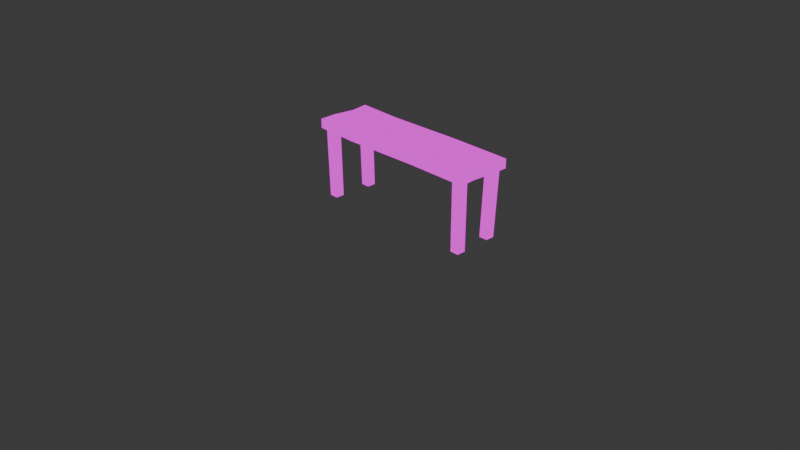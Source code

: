 # Source: TableReady.blend  (saved by Blender 5.1.30; exported with 4.5.12 LTS)
import bpy
from mathutils import Matrix  # noqa: F401  (used for matrix-valued properties, if any)

bpy.ops.wm.read_factory_settings(use_empty=True)
scene = bpy.context.scene
scene.name = 'Scene'

# ---- collections
col_collection = bpy.data.collections.new('Collection'); scene.collection.children.link(col_collection)

# ---- images (referenced by path relative to the original .blend; pixels are not part of the script)
import os
ASSET_DIR = os.environ.get("B2B_ASSET_DIR", "")  # directory of the original .blend (textures are referenced by path, not embedded)
HERE = os.path.dirname(os.path.abspath(__file__))  # packed textures are extracted next to this script under _unpacked/

def load_image(name, relpath, width, height, colorspace="sRGB"):
    """Load a texture the original file referenced (path relative to the .blend, or extracted next to this script)."""
    p = next((c for c in (os.path.join(HERE, relpath), os.path.join(ASSET_DIR, relpath)) if relpath and os.path.exists(c)), "")
    if p:
        img = bpy.data.images.load(p, check_existing=True)
        img.name = name
    else:  # same state as the original file: an image datablock whose file is absent (Cycles renders it pink)
        img = bpy.data.images.new(name, width, height)
        img.source = "FILE"
        img.filepath = "//" + (relpath or name)
    img.colorspace_settings.name = colorspace
    return img
img_tabl1epix_png = load_image('tabl1epix.png', 'tabl1epix.png', 1024, 1024, 'sRGB')

# ---- materials (node trees are filled in below, after node groups)
mat_table = bpy.data.materials.new('table')

# ---- material node trees
mat_table.use_nodes = True; mat_table.node_tree.nodes.clear()
_N = mat_table.node_tree.nodes; _L = mat_table.node_tree.links
n0 = _N.new('ShaderNodeOutputMaterial'); n0.name = 'Material Output'; n0.location = (200, 100)
n1 = _N.new('ShaderNodeTexImage'); n1.name = 'Image Texture'; n1.location = (-198, 94)
n1.image = img_tabl1epix_png
n1.interpolation = 'Closest'
_L.new(n1.outputs[0], n0.inputs[0])
n0.is_active_output = True

# ---- world
world_world = bpy.data.worlds.new('World'); scene.world = world_world
world_world.use_nodes = True; world_world.node_tree.nodes.clear()
_N = world_world.node_tree.nodes; _L = world_world.node_tree.links
n0 = _N.new('ShaderNodeOutputWorld'); n0.name = 'World Output'; n0.location = (200, 100)
n1 = _N.new('ShaderNodeBackground'); n1.name = 'Background'; n1.location = (-200, 100)
n1.inputs[0].default_value = (0.05088, 0.05088, 0.05088, 1.0)
_L.new(n1.outputs[0], n0.inputs[0])
n0.is_active_output = True
world_world.color = (0.05088, 0.05088, 0.05088)
world_world.sun_shadow_jitter_overblur = 0.0

# ---- cameras
cam_camera = bpy.data.cameras.new('Camera')
cam_camera.clip_end = 100.0
cam_camera.ortho_scale = 7.314

# ---- lights
light_light = bpy.data.lights.new('Light', 'POINT')
light_light.energy = 1000.0
light_light.shadow_soft_size = 0.1

# ---- meshes
me_cube_002 = bpy.data.meshes.new('Cube.002')
me_cube_002.from_pydata([(-0.9148, -0.1315, 0.0), (-0.9346, -0.1422, 0.7498), (-0.9148, -0.03542, 0.0), (-0.9346, -0.0422, 0.7498), (-0.8188, -0.1315, 0.0), (-0.8346, -0.1422, 0.7498), (-0.8188, -0.03542, 0.0), (-0.8346, -0.0422, 0.7498), (0.854, -0.1315, 0.0), (0.8654, -0.1422, 0.7498), (0.854, -0.03542, 0.0), (0.8654, -0.0422, 0.7498), (0.9501, -0.1315, 0.0), (0.9654, -0.1422, 0.7498), (0.9501, -0.03542, 0.0), (0.9654, -0.0422, 0.7498), (-0.8971, 0.295, 0.0), (-0.9346, 0.3018, 0.7498), (-0.8971, 0.3911, 0.0), (-0.9346, 0.4018, 0.7498), (-0.8011, 0.295, 0.0), (-0.8346, 0.3018, 0.7498), (-0.8011, 0.3911, 0.0), (-0.8346, 0.4018, 0.7498), (0.8319, 0.295, 0.0), (0.8654, 0.3018, 0.7498), (0.8319, 0.3911, 0.0), (0.8654, 0.4018, 0.7498), (0.9279, 0.295, 0.0), (0.9654, 0.3018, 0.7498), (0.9279, 0.3911, 0.0), (0.9654, 0.4018, 0.7498), (1.016, 0.429, 0.7498), (1.016, 0.429, 0.8502), (1.016, -0.171, 0.7498), (1.016, -0.171, 0.8502), (-0.984, 0.429, 0.7498), (-0.984, 0.429, 0.8502), (-0.984, -0.171, 0.7498), (-0.984, -0.171, 0.8502), (-0.9544, 0.2393, 0.8502), (1.016, 0.2393, 0.7498), (-0.9544, 0.2393, 0.7498), (1.016, 0.2393, 0.8502), (-0.9895, 0.004699, 0.8502), (0.9989, 0.004699, 0.7498), (-0.9895, 0.004699, 0.7498), (0.9989, 0.004699, 0.8502), (-0.4907, 0.4113, 0.8502), (-0.4907, -0.1887, 0.7498), (-0.4907, -0.1887, 0.8502), (-0.4907, 0.4113, 0.7498), (-0.4684, 0.2216, 0.8502), (-0.4684, 0.2216, 0.7498), (-0.4948, -0.01298, 0.8502), (-0.4948, -0.01298, 0.7498), (0.3313, -0.1657, 0.8502), (0.3313, 0.4343, 0.7498), (0.3414, 0.2446, 0.7498), (0.3294, 0.009957, 0.7498), (0.3313, 0.4343, 0.8502), (0.3313, -0.1657, 0.7498), (0.3414, 0.2446, 0.8502), (0.3294, 0.009957, 0.8502)], [], [(0, 1, 3, 2), (2, 3, 7, 6), (6, 7, 5, 4), (4, 5, 1, 0), (2, 6, 4, 0), (7, 3, 1, 5), (8, 9, 11, 10), (10, 11, 15, 14), (14, 15, 13, 12), (12, 13, 9, 8), (10, 14, 12, 8), (15, 11, 9, 13), (16, 17, 19, 18), (18, 19, 23, 22), (22, 23, 21, 20), (20, 21, 17, 16), (18, 22, 20, 16), (23, 19, 17, 21), (24, 25, 27, 26), (26, 27, 31, 30), (30, 31, 29, 28), (28, 29, 25, 24), (26, 30, 28, 24), (31, 27, 25, 29), (55, 46, 38, 49), (50, 49, 38, 39), (40, 42, 36, 37), (63, 47, 35, 56), (47, 45, 34, 35), (60, 57, 32, 33), (33, 32, 41, 43), (60, 33, 43, 62), (44, 46, 42, 40), (51, 36, 42, 53), (39, 38, 46, 44), (43, 41, 45, 47), (62, 43, 47, 63), (53, 42, 46, 55), (58, 53, 55, 59), (40, 52, 54, 44), (57, 51, 53, 58), (37, 48, 52, 40), (37, 36, 51, 48), (44, 54, 50, 39), (56, 61, 49, 50), (59, 55, 49, 61), (45, 59, 61, 34), (35, 34, 61, 56), (32, 57, 58, 41), (41, 58, 59, 45), (52, 62, 63, 54), (48, 60, 62, 52), (48, 51, 57, 60), (54, 63, 56, 50)])
_uv = me_cube_002.uv_layers.new(name='UVMap')
_uv.uv.foreach_set('vector', [0.9209, 0.2699, 0.9196, 0.02314, 0.9525, 0.02343, 0.9525, 0.2702, 0.7625, 0.5656, 0.7612, 0.3188, 0.7941, 0.3195, 0.7941, 0.5663, 0.02314, 0.9769, 0.02314, 0.7301, 0.05604, 0.7298, 0.05474, 0.9766, 0.7612, 0.86, 0.7612, 0.6132, 0.7941, 0.6126, 0.7928, 0.8594, 0.4621, 0.9198, 0.4305, 0.9198, 0.4305, 0.8882, 0.4621, 0.8882, 0.3855, 0.809, 0.3855, 0.8419, 0.3526, 0.8419, 0.3526, 0.809, 0.6039, 0.9742, 0.6026, 0.7275, 0.6355, 0.7278, 0.6355, 0.9745, 0.8404, 0.5661, 0.8404, 0.3193, 0.8733, 0.3188, 0.872, 0.5656, 0.9196, 0.5659, 0.9196, 0.3191, 0.9525, 0.3188, 0.9512, 0.5656, 0.8417, 0.2699, 0.8404, 0.02314, 0.8733, 0.02364, 0.8733, 0.2704, 0.7929, 0.9379, 0.7612, 0.9379, 0.7612, 0.9063, 0.7929, 0.9063, 0.4647, 0.809, 0.4647, 0.8419, 0.4318, 0.8419, 0.4318, 0.809, 0.8404, 0.8596, 0.8404, 0.6129, 0.8733, 0.6126, 0.872, 0.8593, 0.6834, 0.2702, 0.6821, 0.02314, 0.715, 0.02461, 0.715, 0.2716, 0.9209, 0.8593, 0.9196, 0.6126, 0.9525, 0.6129, 0.9525, 0.8596, 0.7612, 0.2716, 0.7612, 0.02461, 0.7941, 0.02314, 0.7928, 0.2702, 0.3842, 0.9198, 0.3526, 0.9198, 0.3526, 0.8882, 0.3842, 0.8882, 0.3855, 0.7298, 0.3855, 0.7628, 0.3526, 0.7628, 0.3526, 0.7298, 0.1023, 0.9768, 0.1023, 0.7301, 0.1352, 0.7298, 0.1339, 0.9766, 0.6821, 0.5663, 0.6821, 0.3193, 0.715, 0.3178, 0.7137, 0.5649, 0.5248, 0.9742, 0.5235, 0.7275, 0.5564, 0.7278, 0.5564, 0.9745, 0.6834, 0.8596, 0.6821, 0.6126, 0.715, 0.614, 0.715, 0.861, 0.872, 0.9375, 0.8404, 0.9375, 0.8404, 0.9059, 0.872, 0.9059, 0.4647, 0.7298, 0.4647, 0.7628, 0.4318, 0.7628, 0.4318, 0.7298, 0.1692, 0.1859, 0.1627, 0.02314, 0.2206, 0.02471, 0.227, 0.187, 0.5235, 0.5189, 0.5565, 0.5189, 0.5565, 0.6812, 0.5235, 0.6812, 0.3063, 0.7923, 0.2733, 0.7923, 0.2733, 0.7298, 0.3063, 0.7298, 0.1633, 0.4587, 0.1659, 0.6789, 0.2238, 0.6843, 0.2211, 0.459, 0.2145, 0.7877, 0.1815, 0.7877, 0.1815, 0.7298, 0.2145, 0.7298, 0.524, 0.4559, 0.5571, 0.4559, 0.5571, 0.6812, 0.524, 0.6812, 0.2145, 0.9273, 0.1815, 0.9273, 0.1815, 0.8649, 0.2145, 0.8649, 0.02372, 0.4598, 0.02635, 0.6851, 0.08876, 0.6849, 0.08615, 0.4629, 0.3063, 0.8695, 0.2733, 0.8695, 0.2733, 0.7923, 0.3063, 0.7923, 0.0296, 0.1878, 0.02314, 0.0255, 0.08559, 0.03499, 0.09205, 0.1949, 0.3063, 0.9273, 0.2733, 0.9273, 0.2733, 0.8695, 0.3063, 0.8695, 0.2145, 0.8649, 0.1815, 0.8649, 0.1815, 0.7877, 0.2145, 0.7877, 0.08615, 0.4629, 0.08876, 0.6849, 0.1659, 0.6789, 0.1633, 0.4587, 0.09205, 0.1949, 0.08559, 0.03499, 0.1627, 0.02314, 0.1692, 0.1859, 0.08557, 0.4614, 0.09205, 0.1949, 0.1692, 0.1859, 0.1627, 0.4571, 0.08617, 0.03654, 0.09263, 0.1964, 0.1698, 0.1874, 0.1633, 0.02469, 0.02314, 0.4583, 0.0296, 0.1878, 0.09205, 0.1949, 0.08557, 0.4614, 0.02372, 0.02705, 0.03019, 0.1894, 0.09263, 0.1964, 0.08617, 0.03654, 0.524, 0.02314, 0.5571, 0.02314, 0.5571, 0.1855, 0.524, 0.1855, 0.1633, 0.02469, 0.1698, 0.1874, 0.2276, 0.1886, 0.2211, 0.02626, 0.5235, 0.2484, 0.5565, 0.2484, 0.5565, 0.5189, 0.5235, 0.5189, 0.1627, 0.4571, 0.1692, 0.1859, 0.227, 0.187, 0.2206, 0.4575, 0.1654, 0.6774, 0.1627, 0.4571, 0.2206, 0.4575, 0.2232, 0.6828, 0.5235, 0.02314, 0.5565, 0.02314, 0.5565, 0.2484, 0.5235, 0.2484, 0.02577, 0.6836, 0.02314, 0.4583, 0.08557, 0.4614, 0.08818, 0.6833, 0.08818, 0.6833, 0.08557, 0.4614, 0.1627, 0.4571, 0.1654, 0.6774, 0.09263, 0.1964, 0.08615, 0.4629, 0.1633, 0.4587, 0.1698, 0.1874, 0.03019, 0.1894, 0.02372, 0.4598, 0.08615, 0.4629, 0.09263, 0.1964, 0.524, 0.1855, 0.5571, 0.1855, 0.5571, 0.4559, 0.524, 0.4559, 0.1698, 0.1874, 0.1633, 0.4587, 0.2211, 0.459, 0.2276, 0.1886])
me_cube_002.materials.append(mat_table)
me_cube_002.update()

# ---- objects
ob_light = bpy.data.objects.new('Light', light_light)
ob_camera = bpy.data.objects.new('Camera', cam_camera)
ob_cube_002 = bpy.data.objects.new('Cube.002', me_cube_002)

# ---- transforms, parenting, visibility, modifiers, constraints
ob_light.location = (4.076, 1.005, 5.904)
ob_light.rotation_euler = (0.6503, 0.05522, 1.866)
ob_light.lock_rotations_4d = False
ob_light.empty_display_type = 'ARROWS'
ob_light.color = (0.0, 0.0, 0.0, 0.0)
ob_light.lineart.crease_threshold = 0.0
ob_camera.location = (7.359, -6.926, 4.958)
ob_camera.rotation_euler = (1.109, 0.0, 0.8149)
ob_camera.lock_rotations_4d = False
ob_camera.empty_display_type = 'ARROWS'
ob_camera.color = (0.0, 0.0, 0.0, 0.0)
ob_camera.display_type = 'WIRE'
ob_camera.lineart.crease_threshold = 0.0
ob_cube_002.location = (0.0, 0.0, 0.0)

# ---- collection membership
col_collection.objects.link(ob_light)
col_collection.objects.link(ob_camera)
col_collection.objects.link(ob_cube_002)

# ---- scene / render settings (as saved in the file)
scene.camera = ob_camera
scene.frame_start = 1; scene.frame_end = 250; scene.frame_set(0)
scene.render.engine = 'BLENDER_EEVEE_NEXT'
scene.render.bake_bias = 0.0
scene.render.bake_samples = 0
scene.cycles.sampling_pattern = 'TABULATED_SOBOL'
scene.eevee.use_volume_custom_range = False
bpy.context.view_layer.update()
